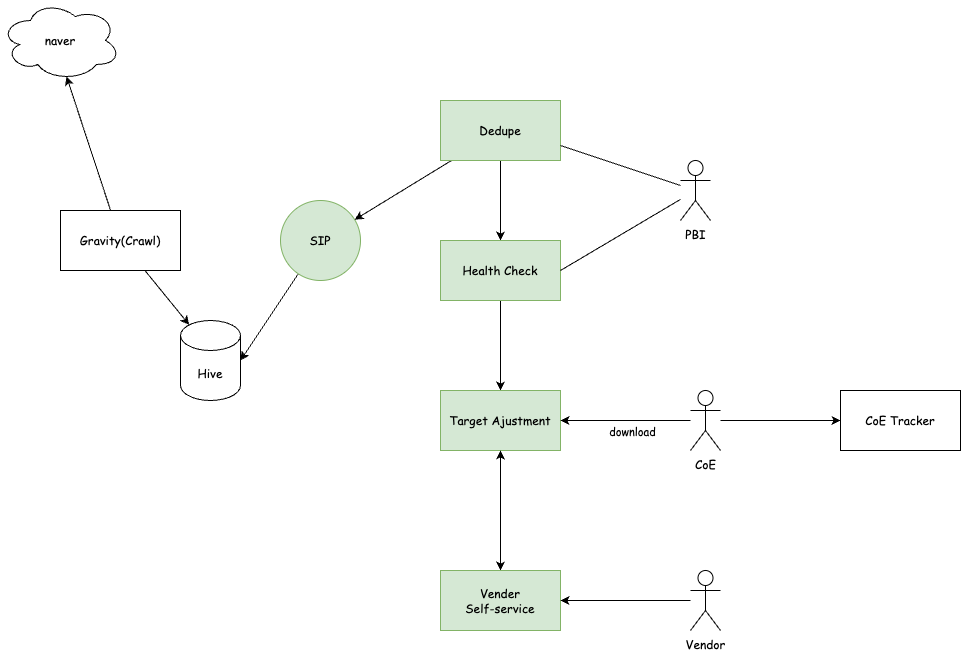

The diagram above was exported from draw.io. Its source (the exported page's mxGraphModel, read from the mxfile embedded in the PNG):
<mxGraphModel dx="1049" dy="739" grid="1" gridSize="10" guides="1" tooltips="1" connect="1" arrows="1" fold="1" page="1" pageScale="1" pageWidth="850" pageHeight="1100" math="0" shadow="0">
  <root>
    <mxCell id="0" />
    <mxCell id="1" parent="0" />
    <mxCell id="4" style="edgeStyle=none;html=1;entryX=0.55;entryY=0.95;entryDx=0;entryDy=0;entryPerimeter=0;fontFamily=Comic Sans MS;" edge="1" parent="1" source="2" target="3">
      <mxGeometry relative="1" as="geometry" />
    </mxCell>
    <mxCell id="8" style="edgeStyle=none;html=1;entryX=0.145;entryY=0;entryDx=0;entryDy=4.35;entryPerimeter=0;fontFamily=Comic Sans MS;" edge="1" parent="1" source="2" target="7">
      <mxGeometry relative="1" as="geometry" />
    </mxCell>
    <mxCell id="2" value="Gravity(Crawl)" style="rounded=0;whiteSpace=wrap;html=1;fontFamily=Comic Sans MS;" vertex="1" parent="1">
      <mxGeometry x="80" y="300" width="120" height="60" as="geometry" />
    </mxCell>
    <mxCell id="3" value="naver" style="ellipse;shape=cloud;whiteSpace=wrap;html=1;fontFamily=Comic Sans MS;" vertex="1" parent="1">
      <mxGeometry x="20" y="90" width="120" height="80" as="geometry" />
    </mxCell>
    <mxCell id="9" style="edgeStyle=none;html=1;entryX=1;entryY=0.5;entryDx=0;entryDy=0;entryPerimeter=0;fontFamily=Comic Sans MS;" edge="1" parent="1" source="5" target="7">
      <mxGeometry relative="1" as="geometry" />
    </mxCell>
    <mxCell id="5" value="SIP" style="ellipse;whiteSpace=wrap;html=1;aspect=fixed;fontFamily=Comic Sans MS;fillColor=#d5e8d4;strokeColor=#82b366;" vertex="1" parent="1">
      <mxGeometry x="300" y="290" width="80" height="80" as="geometry" />
    </mxCell>
    <mxCell id="7" value="Hive" style="shape=cylinder3;whiteSpace=wrap;html=1;boundedLbl=1;backgroundOutline=1;size=15;fontFamily=Comic Sans MS;" vertex="1" parent="1">
      <mxGeometry x="200" y="410" width="60" height="80" as="geometry" />
    </mxCell>
    <mxCell id="12" style="edgeStyle=none;html=1;entryX=0.5;entryY=0;entryDx=0;entryDy=0;fontFamily=Comic Sans MS;" edge="1" parent="1" source="10" target="11">
      <mxGeometry relative="1" as="geometry" />
    </mxCell>
    <mxCell id="23" style="edgeStyle=none;html=1;fontFamily=Comic Sans MS;endArrow=classic;endFill=1;" edge="1" parent="1" source="10" target="5">
      <mxGeometry relative="1" as="geometry" />
    </mxCell>
    <mxCell id="10" value="Dedupe" style="rounded=0;whiteSpace=wrap;html=1;fontFamily=Comic Sans MS;fillColor=#d5e8d4;strokeColor=#82b366;" vertex="1" parent="1">
      <mxGeometry x="460" y="190" width="120" height="60" as="geometry" />
    </mxCell>
    <mxCell id="14" style="edgeStyle=none;html=1;entryX=0.5;entryY=0;entryDx=0;entryDy=0;fontFamily=Comic Sans MS;" edge="1" parent="1" source="11" target="13">
      <mxGeometry relative="1" as="geometry" />
    </mxCell>
    <mxCell id="11" value="Health Check" style="rounded=0;whiteSpace=wrap;html=1;fontFamily=Comic Sans MS;fillColor=#d5e8d4;strokeColor=#82b366;" vertex="1" parent="1">
      <mxGeometry x="460" y="330" width="120" height="60" as="geometry" />
    </mxCell>
    <mxCell id="25" style="edgeStyle=none;html=1;entryX=0.5;entryY=0;entryDx=0;entryDy=0;fontFamily=Comic Sans MS;endArrow=classic;endFill=1;" edge="1" parent="1" source="13" target="24">
      <mxGeometry relative="1" as="geometry" />
    </mxCell>
    <mxCell id="13" value="Target Ajustment" style="rounded=0;whiteSpace=wrap;html=1;fontFamily=Comic Sans MS;fillColor=#d5e8d4;strokeColor=#82b366;" vertex="1" parent="1">
      <mxGeometry x="460" y="480" width="120" height="60" as="geometry" />
    </mxCell>
    <mxCell id="16" style="edgeStyle=none;html=1;entryX=1;entryY=0.75;entryDx=0;entryDy=0;endArrow=none;endFill=0;fontFamily=Comic Sans MS;" edge="1" parent="1" source="15" target="10">
      <mxGeometry relative="1" as="geometry" />
    </mxCell>
    <mxCell id="17" style="edgeStyle=none;html=1;entryX=1;entryY=0.5;entryDx=0;entryDy=0;endArrow=none;endFill=0;fontFamily=Comic Sans MS;" edge="1" parent="1" source="15" target="11">
      <mxGeometry relative="1" as="geometry" />
    </mxCell>
    <mxCell id="15" value="PBI" style="shape=umlActor;verticalLabelPosition=bottom;verticalAlign=top;html=1;outlineConnect=0;fontFamily=Comic Sans MS;" vertex="1" parent="1">
      <mxGeometry x="700" y="250" width="30" height="60" as="geometry" />
    </mxCell>
    <mxCell id="18" value="CoE Tracker" style="rounded=0;whiteSpace=wrap;html=1;fontFamily=Comic Sans MS;" vertex="1" parent="1">
      <mxGeometry x="860" y="480" width="120" height="60" as="geometry" />
    </mxCell>
    <mxCell id="20" style="edgeStyle=none;html=1;entryX=1;entryY=0.5;entryDx=0;entryDy=0;endArrow=classic;endFill=1;fontFamily=Comic Sans MS;" edge="1" parent="1" source="19" target="13">
      <mxGeometry relative="1" as="geometry" />
    </mxCell>
    <mxCell id="22" value="download" style="edgeLabel;html=1;align=center;verticalAlign=middle;resizable=0;points=[];fontFamily=Comic Sans MS;" vertex="1" connectable="0" parent="20">
      <mxGeometry x="-0.0949" y="-2" relative="1" as="geometry">
        <mxPoint y="12" as="offset" />
      </mxGeometry>
    </mxCell>
    <mxCell id="21" style="edgeStyle=none;html=1;entryX=0;entryY=0.5;entryDx=0;entryDy=0;endArrow=classic;endFill=1;fontFamily=Comic Sans MS;" edge="1" parent="1" source="19" target="18">
      <mxGeometry relative="1" as="geometry" />
    </mxCell>
    <mxCell id="19" value="CoE" style="shape=umlActor;verticalLabelPosition=bottom;verticalAlign=top;html=1;outlineConnect=0;fontFamily=Comic Sans MS;" vertex="1" parent="1">
      <mxGeometry x="710" y="480" width="30" height="60" as="geometry" />
    </mxCell>
    <mxCell id="28" style="edgeStyle=none;html=1;fontFamily=Comic Sans MS;endArrow=classic;endFill=1;" edge="1" parent="1" source="24" target="13">
      <mxGeometry relative="1" as="geometry" />
    </mxCell>
    <mxCell id="24" value="Vender &lt;br&gt;Self-service" style="rounded=0;whiteSpace=wrap;html=1;fontFamily=Comic Sans MS;fillColor=#d5e8d4;strokeColor=#82b366;" vertex="1" parent="1">
      <mxGeometry x="460" y="660" width="120" height="60" as="geometry" />
    </mxCell>
    <mxCell id="27" style="edgeStyle=none;html=1;entryX=1;entryY=0.5;entryDx=0;entryDy=0;fontFamily=Comic Sans MS;endArrow=classic;endFill=1;" edge="1" parent="1" source="26" target="24">
      <mxGeometry relative="1" as="geometry" />
    </mxCell>
    <mxCell id="26" value="Vendor" style="shape=umlActor;verticalLabelPosition=bottom;verticalAlign=top;html=1;outlineConnect=0;fontFamily=Comic Sans MS;" vertex="1" parent="1">
      <mxGeometry x="710" y="660" width="30" height="60" as="geometry" />
    </mxCell>
  </root>
</mxGraphModel>